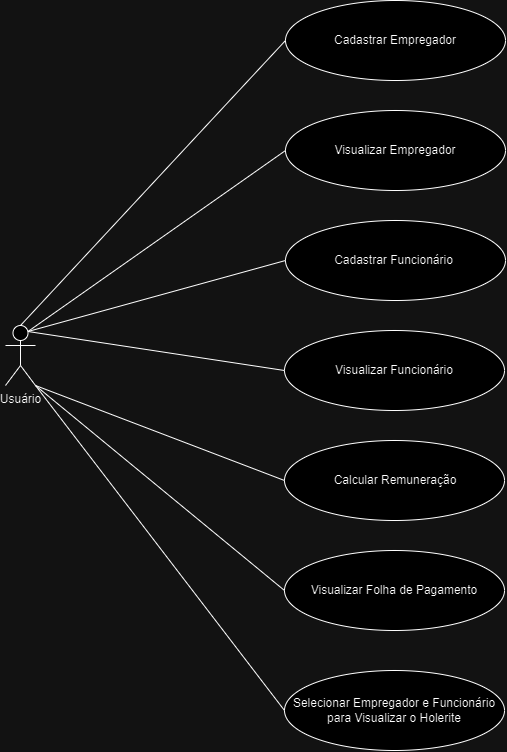

The diagram above was exported from draw.io. Its source (the exported page's mxGraphModel, read from the mxfile embedded in the PNG):
<mxGraphModel dx="1257" dy="1789" grid="1" gridSize="10" guides="1" tooltips="1" connect="1" arrows="1" fold="1" page="1" pageScale="1" pageWidth="827" pageHeight="1169" math="0" shadow="0">
  <root>
    <mxCell id="0" />
    <mxCell id="1" parent="0" />
    <mxCell id="iI8xLMstQK7Xawacn9lv-1" value="Usuário" style="shape=umlActor;verticalLabelPosition=bottom;verticalAlign=top;html=1;outlineConnect=0;" vertex="1" parent="1">
      <mxGeometry x="150" y="255" width="30" height="60" as="geometry" />
    </mxCell>
    <mxCell id="iI8xLMstQK7Xawacn9lv-9" value="" style="ellipse;whiteSpace=wrap;html=1;" vertex="1" parent="1">
      <mxGeometry x="429" y="600" width="220" height="80" as="geometry" />
    </mxCell>
    <mxCell id="iI8xLMstQK7Xawacn9lv-8" value="Selecionar Empregador e Funcionário para Visualizar o Holerite" style="text;html=1;align=center;verticalAlign=middle;whiteSpace=wrap;rounded=0;" vertex="1" parent="1">
      <mxGeometry x="434" y="625" width="210" height="30" as="geometry" />
    </mxCell>
    <mxCell id="iI8xLMstQK7Xawacn9lv-10" value="" style="ellipse;whiteSpace=wrap;html=1;" vertex="1" parent="1">
      <mxGeometry x="430" y="-70" width="220" height="80" as="geometry" />
    </mxCell>
    <mxCell id="iI8xLMstQK7Xawacn9lv-2" value="Cadastrar Empregador" style="text;html=1;align=center;verticalAlign=middle;whiteSpace=wrap;rounded=0;" vertex="1" parent="1">
      <mxGeometry x="477" y="-45" width="126" height="30" as="geometry" />
    </mxCell>
    <mxCell id="iI8xLMstQK7Xawacn9lv-11" value="" style="ellipse;whiteSpace=wrap;html=1;" vertex="1" parent="1">
      <mxGeometry x="430" y="40" width="220" height="80" as="geometry" />
    </mxCell>
    <mxCell id="iI8xLMstQK7Xawacn9lv-3" value="Visualizar Empregador" style="text;html=1;align=center;verticalAlign=middle;whiteSpace=wrap;rounded=0;" vertex="1" parent="1">
      <mxGeometry x="475" y="65" width="130" height="30" as="geometry" />
    </mxCell>
    <mxCell id="iI8xLMstQK7Xawacn9lv-12" value="" style="ellipse;whiteSpace=wrap;html=1;" vertex="1" parent="1">
      <mxGeometry x="430" y="150" width="220" height="80" as="geometry" />
    </mxCell>
    <mxCell id="iI8xLMstQK7Xawacn9lv-4" value="Cadastrar Funcionário" style="text;html=1;align=center;verticalAlign=middle;whiteSpace=wrap;rounded=0;" vertex="1" parent="1">
      <mxGeometry x="476.5" y="175" width="125" height="30" as="geometry" />
    </mxCell>
    <mxCell id="iI8xLMstQK7Xawacn9lv-13" value="" style="ellipse;whiteSpace=wrap;html=1;" vertex="1" parent="1">
      <mxGeometry x="429" y="260" width="220" height="80" as="geometry" />
    </mxCell>
    <mxCell id="iI8xLMstQK7Xawacn9lv-5" value="Visualizar Funcionário" style="text;html=1;align=center;verticalAlign=middle;whiteSpace=wrap;rounded=0;" vertex="1" parent="1">
      <mxGeometry x="479" y="285" width="120" height="30" as="geometry" />
    </mxCell>
    <mxCell id="iI8xLMstQK7Xawacn9lv-14" value="" style="ellipse;whiteSpace=wrap;html=1;" vertex="1" parent="1">
      <mxGeometry x="429" y="370" width="220" height="80" as="geometry" />
    </mxCell>
    <mxCell id="iI8xLMstQK7Xawacn9lv-6" value="Calcular Remuneração" style="text;html=1;align=center;verticalAlign=middle;whiteSpace=wrap;rounded=0;" vertex="1" parent="1">
      <mxGeometry x="475" y="395" width="130" height="30" as="geometry" />
    </mxCell>
    <mxCell id="iI8xLMstQK7Xawacn9lv-15" value="" style="ellipse;whiteSpace=wrap;html=1;" vertex="1" parent="1">
      <mxGeometry x="429" y="480" width="220" height="80" as="geometry" />
    </mxCell>
    <mxCell id="iI8xLMstQK7Xawacn9lv-7" value="Visualizar Folha de Pagamento" style="text;html=1;align=center;verticalAlign=middle;whiteSpace=wrap;rounded=0;" vertex="1" parent="1">
      <mxGeometry x="454" y="505" width="170" height="30" as="geometry" />
    </mxCell>
    <mxCell id="iI8xLMstQK7Xawacn9lv-16" value="" style="endArrow=none;html=1;rounded=0;exitX=0.5;exitY=0;exitDx=0;exitDy=0;exitPerimeter=0;entryX=0;entryY=0.5;entryDx=0;entryDy=0;" edge="1" parent="1" source="iI8xLMstQK7Xawacn9lv-1" target="iI8xLMstQK7Xawacn9lv-10">
      <mxGeometry width="50" height="50" relative="1" as="geometry">
        <mxPoint x="180" y="150" as="sourcePoint" />
        <mxPoint x="230" y="100" as="targetPoint" />
      </mxGeometry>
    </mxCell>
    <mxCell id="iI8xLMstQK7Xawacn9lv-17" value="" style="endArrow=none;html=1;rounded=0;entryX=0;entryY=0.5;entryDx=0;entryDy=0;exitX=0.75;exitY=0.1;exitDx=0;exitDy=0;exitPerimeter=0;" edge="1" parent="1" source="iI8xLMstQK7Xawacn9lv-1" target="iI8xLMstQK7Xawacn9lv-11">
      <mxGeometry width="50" height="50" relative="1" as="geometry">
        <mxPoint x="250" y="340" as="sourcePoint" />
        <mxPoint x="300" y="290" as="targetPoint" />
      </mxGeometry>
    </mxCell>
    <mxCell id="iI8xLMstQK7Xawacn9lv-18" value="" style="endArrow=none;html=1;rounded=0;entryX=0;entryY=0.5;entryDx=0;entryDy=0;exitX=0.75;exitY=0.1;exitDx=0;exitDy=0;exitPerimeter=0;" edge="1" parent="1" source="iI8xLMstQK7Xawacn9lv-1" target="iI8xLMstQK7Xawacn9lv-12">
      <mxGeometry width="50" height="50" relative="1" as="geometry">
        <mxPoint x="270" y="440" as="sourcePoint" />
        <mxPoint x="320" y="390" as="targetPoint" />
      </mxGeometry>
    </mxCell>
    <mxCell id="iI8xLMstQK7Xawacn9lv-19" value="" style="endArrow=none;html=1;rounded=0;entryX=0;entryY=0.5;entryDx=0;entryDy=0;exitX=0.75;exitY=0.1;exitDx=0;exitDy=0;exitPerimeter=0;" edge="1" parent="1" source="iI8xLMstQK7Xawacn9lv-1" target="iI8xLMstQK7Xawacn9lv-13">
      <mxGeometry width="50" height="50" relative="1" as="geometry">
        <mxPoint x="260" y="450" as="sourcePoint" />
        <mxPoint x="310" y="400" as="targetPoint" />
      </mxGeometry>
    </mxCell>
    <mxCell id="iI8xLMstQK7Xawacn9lv-20" value="" style="endArrow=none;html=1;rounded=0;entryX=0;entryY=0.5;entryDx=0;entryDy=0;exitX=1;exitY=1;exitDx=0;exitDy=0;exitPerimeter=0;" edge="1" parent="1" source="iI8xLMstQK7Xawacn9lv-1" target="iI8xLMstQK7Xawacn9lv-14">
      <mxGeometry width="50" height="50" relative="1" as="geometry">
        <mxPoint x="150" y="610" as="sourcePoint" />
        <mxPoint x="200" y="560" as="targetPoint" />
      </mxGeometry>
    </mxCell>
    <mxCell id="iI8xLMstQK7Xawacn9lv-21" value="" style="endArrow=none;html=1;rounded=0;entryX=0;entryY=0.5;entryDx=0;entryDy=0;exitX=1;exitY=1;exitDx=0;exitDy=0;exitPerimeter=0;" edge="1" parent="1" source="iI8xLMstQK7Xawacn9lv-1" target="iI8xLMstQK7Xawacn9lv-15">
      <mxGeometry width="50" height="50" relative="1" as="geometry">
        <mxPoint x="200" y="570" as="sourcePoint" />
        <mxPoint x="250" y="520" as="targetPoint" />
      </mxGeometry>
    </mxCell>
    <mxCell id="iI8xLMstQK7Xawacn9lv-22" value="" style="endArrow=none;html=1;rounded=0;entryX=0;entryY=0.5;entryDx=0;entryDy=0;exitX=1;exitY=1;exitDx=0;exitDy=0;exitPerimeter=0;" edge="1" parent="1" source="iI8xLMstQK7Xawacn9lv-1" target="iI8xLMstQK7Xawacn9lv-9">
      <mxGeometry width="50" height="50" relative="1" as="geometry">
        <mxPoint x="210" y="630" as="sourcePoint" />
        <mxPoint x="260" y="580" as="targetPoint" />
      </mxGeometry>
    </mxCell>
  </root>
</mxGraphModel>